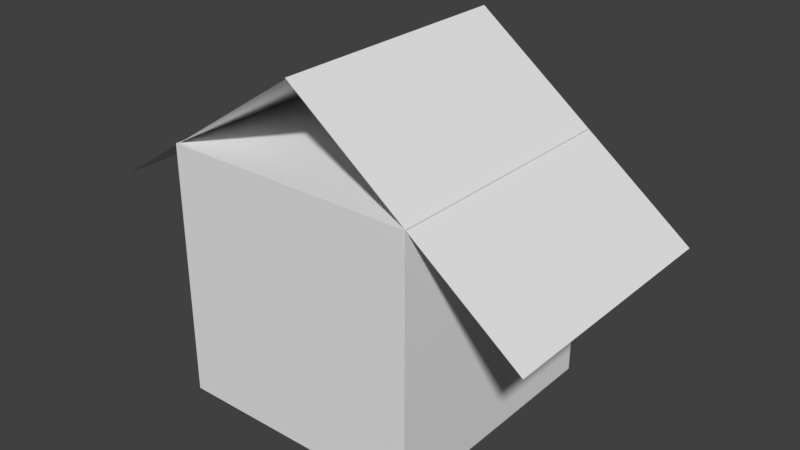 # Source: casa.blend  (saved by Blender 2.77.0; exported with 4.5.12 LTS)
import bpy
from mathutils import Matrix  # noqa: F401  (used for matrix-valued properties, if any)

bpy.ops.wm.read_factory_settings(use_empty=True)
scene = bpy.context.scene
scene.name = 'Scene'

# ---- collections
col_collection_1 = bpy.data.collections.new('Collection 1'); scene.collection.children.link(col_collection_1)

# ---- world
world_world = bpy.data.worlds.new('World'); scene.world = world_world
world_world.color = (0.05088, 0.05088, 0.05088)
world_world.use_sun_shadow = False
world_world.sun_shadow_jitter_overblur = 0.0
world_world.cycles.sampling_method = 'MANUAL'

# ---- meshes
me_cube_002 = bpy.data.meshes.new('Cube.002')
me_cube_002.from_pydata([(0.06849, -0.9878, 1.704), (1.843, -0.9878, 0.345), (0.06849, 1.012, 1.704), (1.843, 1.012, 0.345), (-1.599, -0.981, 0.5959), (0.071, -0.981, 1.697), (-1.599, 1.019, 0.5959), (0.071, 1.019, 1.697), (-1.0, -1.0, -1.0), (-1.0, -1.0, 1.0), (-1.0, 1.0, -1.0), (-1.0, 1.0, 1.0), (1.0, -1.0, -1.0), (1.0, -1.0, 1.0), (1.0, 1.0, -1.0), (1.0, 1.0, 1.0)], [], [(0, 1, 3, 2), (4, 5, 7, 6), (9, 11, 10, 8), (11, 15, 14, 10), (15, 13, 12, 14), (13, 9, 8, 12), (8, 10, 14, 12), (13, 15, 11, 9)])
me_cube_002.use_remesh_preserve_volume = False
me_cube_002.use_remesh_preserve_attributes = False
me_cube_002.use_mirror_vertex_groups = False
me_cube_002.update()

# ---- objects
ob_cube = bpy.data.objects.new('Cube', me_cube_002)

# ---- transforms, parenting, visibility, modifiers, constraints
ob_cube.location = (0.0, 0.0, 0.0)
ob_cube.lineart.crease_threshold = 0.0

# ---- collection membership
col_collection_1.objects.link(ob_cube)

# ---- scene / render settings (as saved in the file)
scene.frame_start = 1; scene.frame_end = 250; scene.frame_set(1)
scene.render.engine = 'BLENDER_EEVEE_NEXT'
scene.render.resolution_percentage = 50
scene.render.dither_intensity = 0.0
scene.cycles.use_denoising = False
scene.cycles.samples = 128
scene.cycles.sampling_pattern = 'TABULATED_SOBOL'
scene.cycles.light_sampling_threshold = 0.0
scene.cycles.use_adaptive_sampling = False
scene.cycles.use_light_tree = False
scene.cycles.blur_glossy = 0.0
scene.cycles.sample_clamp_indirect = 0.0
scene.view_settings.view_transform = 'Standard'
bpy.context.view_layer.update()

# ---- added for rendering (the .blend has no active camera and no usable light): camera, sun
cam_auto = bpy.data.cameras.new('AutoCamera')
cam_auto.lens = 50.0
cam_auto.sensor_width = 36.0
cam_auto.clip_end = 1000.0
ob_auto_camera = bpy.data.objects.new('AutoCamera', cam_auto)
scene.collection.objects.link(ob_auto_camera)
ob_auto_camera.location = (4.58215, -5.34253, 3.92019)
ob_auto_camera.rotation_euler = (1.09748, -7.21219e-08, 0.694738)
scene.camera = ob_auto_camera
light_auto_sun = bpy.data.lights.new('AutoSun', 'SUN')
light_auto_sun.energy = 3.0
light_auto_sun.angle = 0.0523599
ob_auto_sun = bpy.data.objects.new('AutoSun', light_auto_sun)
scene.collection.objects.link(ob_auto_sun)
ob_auto_sun.rotation_euler = (0.872665, 0.174533, 0.523599)
bpy.context.view_layer.update()
